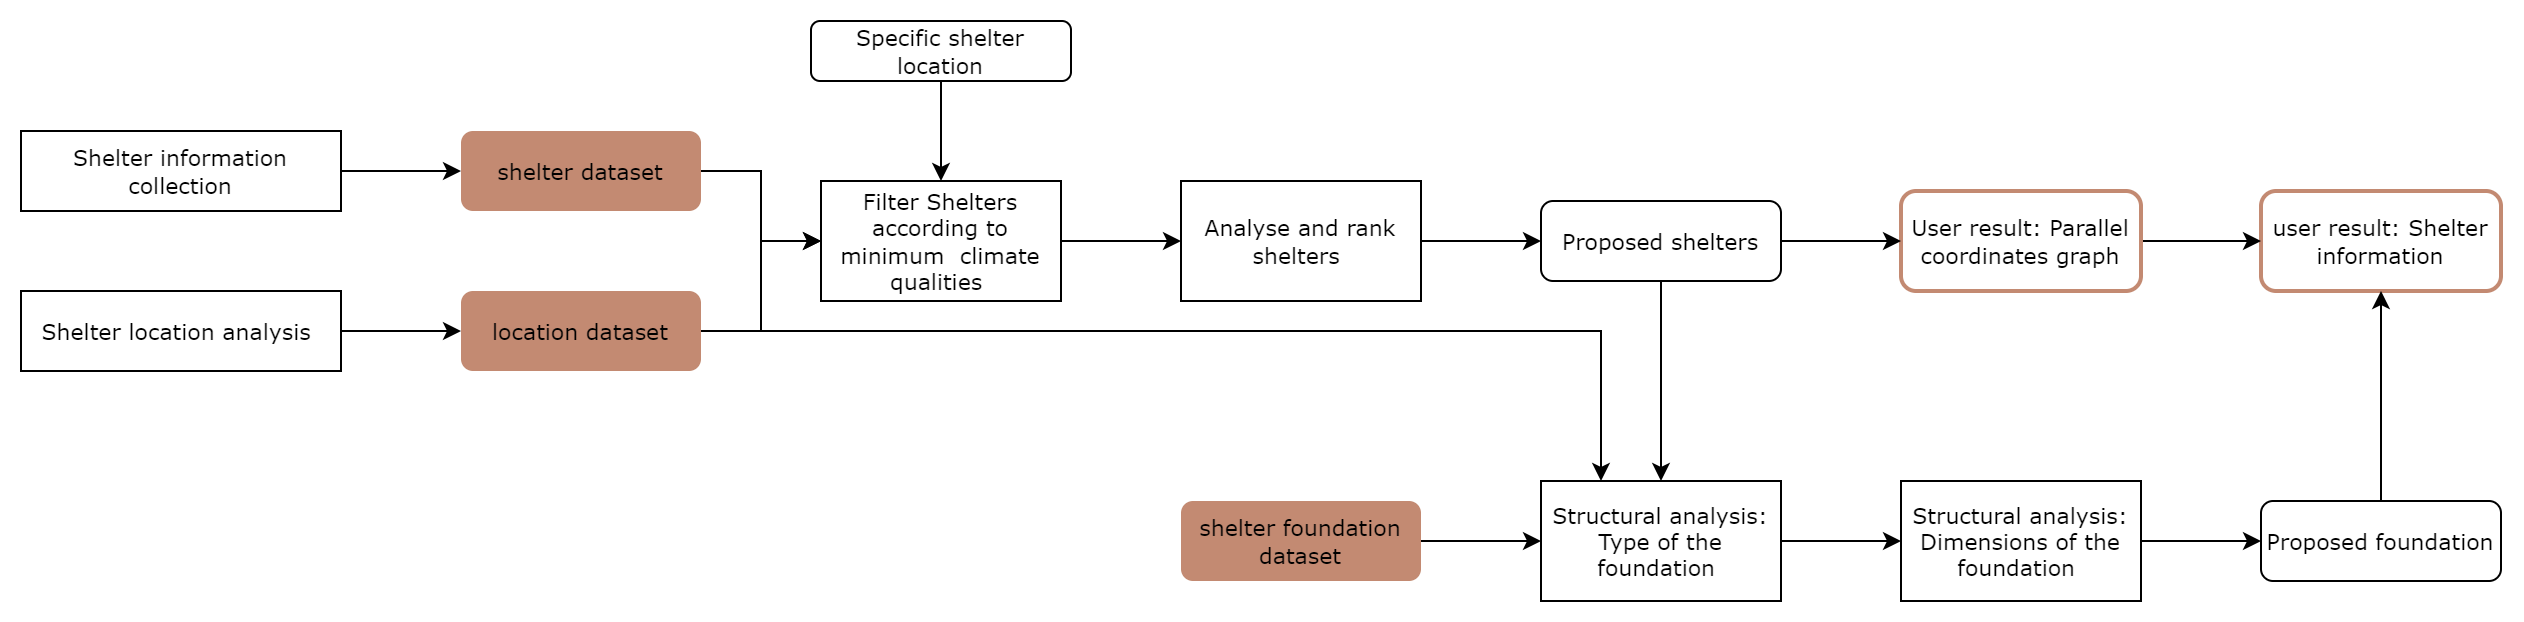

The diagram above was exported from draw.io. Its source (the exported page's mxGraphModel, read from the mxfile embedded in the PNG):
<mxGraphModel dx="2927" dy="1084" grid="1" gridSize="10" guides="1" tooltips="1" connect="1" arrows="1" fold="1" page="1" pageScale="1" pageWidth="827" pageHeight="1169" math="0" shadow="0">
  <root>
    <mxCell id="0" />
    <mxCell id="1" parent="0" />
    <mxCell id="2" style="edgeStyle=orthogonalEdgeStyle;rounded=0;orthogonalLoop=1;jettySize=auto;html=1;entryX=0;entryY=0.5;entryDx=0;entryDy=0;fontFamily=Verdana;fontSize=11;" edge="1" source="4" target="11" parent="1">
      <mxGeometry relative="1" as="geometry" />
    </mxCell>
    <mxCell id="3" style="edgeStyle=orthogonalEdgeStyle;rounded=0;orthogonalLoop=1;jettySize=auto;html=1;entryX=0.25;entryY=0;entryDx=0;entryDy=0;fontFamily=Verdana;fontSize=11;" edge="1" source="4" target="24" parent="1">
      <mxGeometry relative="1" as="geometry" />
    </mxCell>
    <mxCell id="4" value="location dataset" style="rounded=1;whiteSpace=wrap;html=1;fontSize=11;glass=0;strokeWidth=1;shadow=0;fillColor=#c38a72;strokeColor=none;fontFamily=Verdana;" vertex="1" parent="1">
      <mxGeometry x="620" y="430" width="120" height="40" as="geometry" />
    </mxCell>
    <mxCell id="5" value="user result: Shelter information" style="rounded=1;whiteSpace=wrap;html=1;fillColor=#FFFFFF;strokeColor=#C38A72;strokeWidth=2;fontFamily=Verdana;fontSize=11;" vertex="1" parent="1">
      <mxGeometry x="1520" y="380" width="120" height="50" as="geometry" />
    </mxCell>
    <mxCell id="6" style="edgeStyle=orthogonalEdgeStyle;rounded=0;orthogonalLoop=1;jettySize=auto;html=1;fontFamily=Verdana;fontSize=11;" edge="1" source="7" target="5" parent="1">
      <mxGeometry relative="1" as="geometry" />
    </mxCell>
    <mxCell id="7" value="User result: Parallel coordinates graph" style="rounded=1;whiteSpace=wrap;html=1;fillColor=#FFFFFF;strokeColor=#C38A72;strokeWidth=2;fontFamily=Verdana;fontSize=11;" vertex="1" parent="1">
      <mxGeometry x="1340" y="380" width="120" height="50" as="geometry" />
    </mxCell>
    <mxCell id="8" style="edgeStyle=orthogonalEdgeStyle;rounded=0;orthogonalLoop=1;jettySize=auto;html=1;entryX=0;entryY=0.5;entryDx=0;entryDy=0;fontFamily=Verdana;fontSize=11;" edge="1" source="9" target="11" parent="1">
      <mxGeometry relative="1" as="geometry" />
    </mxCell>
    <mxCell id="9" value="shelter dataset" style="rounded=1;whiteSpace=wrap;html=1;fontSize=11;glass=0;strokeWidth=1;shadow=0;fillColor=#c38a72;strokeColor=none;gradientColor=none;fontFamily=Verdana;" vertex="1" parent="1">
      <mxGeometry x="620" y="350" width="120" height="40" as="geometry" />
    </mxCell>
    <mxCell id="10" value="" style="edgeStyle=orthogonalEdgeStyle;rounded=0;orthogonalLoop=1;jettySize=auto;html=1;fontFamily=Verdana;fontSize=11;" edge="1" source="11" target="12" parent="1">
      <mxGeometry relative="1" as="geometry" />
    </mxCell>
    <mxCell id="11" value="Filter Shelters according to minimum&amp;nbsp; climate qualities&amp;nbsp;" style="rounded=0;whiteSpace=wrap;html=1;fontFamily=Verdana;fontSize=11;" vertex="1" parent="1">
      <mxGeometry x="800" y="375" width="120" height="60" as="geometry" />
    </mxCell>
    <mxCell id="12" value="Analyse and rank shelters&amp;nbsp;" style="rounded=0;whiteSpace=wrap;html=1;fontFamily=Verdana;fontSize=11;" vertex="1" parent="1">
      <mxGeometry x="980" y="375" width="120" height="60" as="geometry" />
    </mxCell>
    <mxCell id="13" style="edgeStyle=orthogonalEdgeStyle;rounded=0;orthogonalLoop=1;jettySize=auto;html=1;exitX=1;exitY=0.5;exitDx=0;exitDy=0;entryX=0;entryY=0.5;entryDx=0;entryDy=0;fontFamily=Verdana;fontSize=11;" edge="1" source="18" target="7" parent="1">
      <mxGeometry relative="1" as="geometry">
        <mxPoint x="1370" y="405" as="sourcePoint" />
      </mxGeometry>
    </mxCell>
    <mxCell id="14" style="edgeStyle=orthogonalEdgeStyle;rounded=0;orthogonalLoop=1;jettySize=auto;html=1;entryX=0.5;entryY=0;entryDx=0;entryDy=0;fontFamily=Verdana;fontSize=11;" edge="1" source="15" target="11" parent="1">
      <mxGeometry relative="1" as="geometry" />
    </mxCell>
    <mxCell id="15" value="Specific shelter location" style="rounded=1;whiteSpace=wrap;html=1;shadow=0;strokeColor=#000000;fontFamily=Verdana;fontSize=11;" vertex="1" parent="1">
      <mxGeometry x="795" y="295" width="130" height="30" as="geometry" />
    </mxCell>
    <mxCell id="16" value="" style="edgeStyle=orthogonalEdgeStyle;rounded=0;orthogonalLoop=1;jettySize=auto;html=1;exitX=1;exitY=0.5;exitDx=0;exitDy=0;entryX=0;entryY=0.5;entryDx=0;entryDy=0;fontFamily=Verdana;fontSize=11;" edge="1" source="12" target="18" parent="1">
      <mxGeometry relative="1" as="geometry">
        <mxPoint x="1440" y="390" as="sourcePoint" />
        <mxPoint x="1750" y="420" as="targetPoint" />
      </mxGeometry>
    </mxCell>
    <mxCell id="17" style="edgeStyle=orthogonalEdgeStyle;rounded=0;orthogonalLoop=1;jettySize=auto;html=1;entryX=0.5;entryY=0;entryDx=0;entryDy=0;fontFamily=Verdana;fontSize=11;" edge="1" source="18" target="24" parent="1">
      <mxGeometry relative="1" as="geometry" />
    </mxCell>
    <mxCell id="18" value="Proposed shelters" style="rounded=1;whiteSpace=wrap;html=1;shadow=0;strokeColor=#000000;fontFamily=Verdana;fontSize=11;" vertex="1" parent="1">
      <mxGeometry x="1160" y="385" width="120" height="40" as="geometry" />
    </mxCell>
    <mxCell id="19" style="edgeStyle=orthogonalEdgeStyle;rounded=0;orthogonalLoop=1;jettySize=auto;html=1;fontFamily=Verdana;fontSize=11;" edge="1" source="20" target="4" parent="1">
      <mxGeometry relative="1" as="geometry" />
    </mxCell>
    <mxCell id="20" value="Shelter location analysis&amp;nbsp;" style="rounded=0;whiteSpace=wrap;html=1;fontFamily=Verdana;fontSize=11;" vertex="1" parent="1">
      <mxGeometry x="400" y="430" width="160" height="40" as="geometry" />
    </mxCell>
    <mxCell id="21" style="edgeStyle=orthogonalEdgeStyle;rounded=0;orthogonalLoop=1;jettySize=auto;html=1;entryX=0;entryY=0.5;entryDx=0;entryDy=0;fontFamily=Verdana;fontSize=11;" edge="1" source="22" target="9" parent="1">
      <mxGeometry relative="1" as="geometry" />
    </mxCell>
    <mxCell id="22" value="Shelter information collection" style="rounded=0;whiteSpace=wrap;html=1;fontFamily=Verdana;fontSize=11;" vertex="1" parent="1">
      <mxGeometry x="400" y="350" width="160" height="40" as="geometry" />
    </mxCell>
    <mxCell id="23" style="edgeStyle=orthogonalEdgeStyle;rounded=0;orthogonalLoop=1;jettySize=auto;html=1;fontFamily=Verdana;fontSize=11;" edge="1" source="24" target="28" parent="1">
      <mxGeometry relative="1" as="geometry" />
    </mxCell>
    <mxCell id="24" value="&lt;div style=&quot;font-size: 11px;&quot;&gt;Structural analysis:&lt;/div&gt;&lt;div style=&quot;font-size: 11px;&quot;&gt;Type of the foundation&amp;nbsp;&lt;/div&gt;" style="rounded=0;whiteSpace=wrap;html=1;fontFamily=Verdana;fontSize=11;" vertex="1" parent="1">
      <mxGeometry x="1160" y="525" width="120" height="60" as="geometry" />
    </mxCell>
    <mxCell id="25" style="edgeStyle=orthogonalEdgeStyle;rounded=0;orthogonalLoop=1;jettySize=auto;html=1;entryX=0;entryY=0.5;entryDx=0;entryDy=0;fontFamily=Verdana;fontSize=11;" edge="1" source="26" target="24" parent="1">
      <mxGeometry relative="1" as="geometry" />
    </mxCell>
    <mxCell id="26" value="shelter foundation dataset" style="rounded=1;whiteSpace=wrap;html=1;fontSize=11;glass=0;strokeWidth=1;shadow=0;fillColor=#C38A72;strokeColor=none;fontFamily=Verdana;" vertex="1" parent="1">
      <mxGeometry x="980" y="535" width="120" height="40" as="geometry" />
    </mxCell>
    <mxCell id="27" style="edgeStyle=orthogonalEdgeStyle;rounded=0;orthogonalLoop=1;jettySize=auto;html=1;fontFamily=Verdana;fontSize=11;" edge="1" source="28" target="30" parent="1">
      <mxGeometry relative="1" as="geometry" />
    </mxCell>
    <mxCell id="28" value="&lt;div style=&quot;font-size: 11px;&quot;&gt;Structural analysis: Dimensions&lt;span style=&quot;background-color: initial; font-size: 11px;&quot;&gt;&amp;nbsp;of the foundation&amp;nbsp;&lt;/span&gt;&lt;/div&gt;" style="rounded=0;whiteSpace=wrap;html=1;fontFamily=Verdana;fontSize=11;" vertex="1" parent="1">
      <mxGeometry x="1340" y="525" width="120" height="60" as="geometry" />
    </mxCell>
    <mxCell id="29" style="edgeStyle=orthogonalEdgeStyle;rounded=0;orthogonalLoop=1;jettySize=auto;html=1;entryX=0.5;entryY=1;entryDx=0;entryDy=0;fontFamily=Verdana;fontSize=11;" edge="1" source="30" target="5" parent="1">
      <mxGeometry relative="1" as="geometry" />
    </mxCell>
    <mxCell id="30" value="Proposed foundation" style="rounded=1;whiteSpace=wrap;html=1;shadow=0;strokeColor=#000000;fontFamily=Verdana;fontSize=11;" vertex="1" parent="1">
      <mxGeometry x="1520" y="535" width="120" height="40" as="geometry" />
    </mxCell>
  </root>
</mxGraphModel>